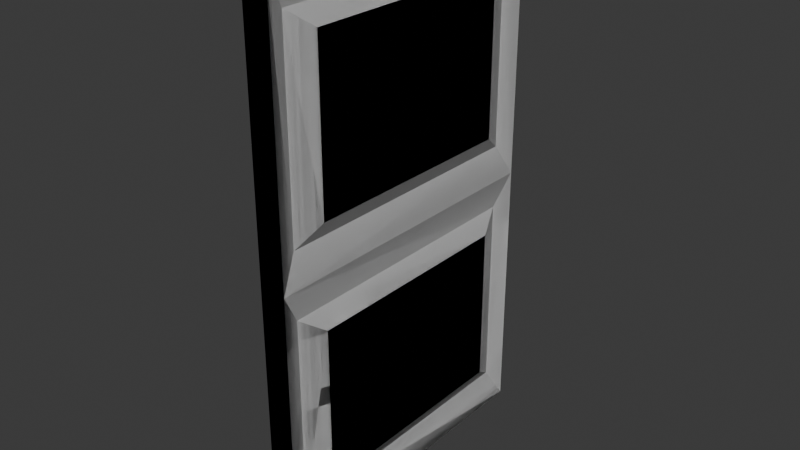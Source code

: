 # Source: Door.blend  (saved by Blender 5.1.30; exported with 4.5.12 LTS)
import bpy
from mathutils import Matrix  # noqa: F401  (used for matrix-valued properties, if any)

bpy.ops.wm.read_factory_settings(use_empty=True)
scene = bpy.context.scene
scene.name = 'Scene'

# ---- collections
col_collection = bpy.data.collections.new('Collection'); scene.collection.children.link(col_collection)

# ---- world
world_world = bpy.data.worlds.new('World'); scene.world = world_world
world_world.use_nodes = True; world_world.node_tree.nodes.clear()
_N = world_world.node_tree.nodes; _L = world_world.node_tree.links
n0 = _N.new('ShaderNodeOutputWorld'); n0.name = 'World Output'; n0.location = (200, 100)
n1 = _N.new('ShaderNodeBackground'); n1.name = 'Background'; n1.location = (-200, 100)
n1.inputs[0].default_value = (0.05088, 0.05088, 0.05088, 1.0)
_L.new(n1.outputs[0], n0.inputs[0])
n0.is_active_output = True
world_world.color = (0.05088, 0.05088, 0.05088)
world_world.sun_shadow_jitter_overblur = 0.0

# ---- meshes
me_cube_001 = bpy.data.meshes.new('Cube.001')
me_cube_001.from_pydata([(-1.0, 0.0, 2.002), (-1.0, 2.0, 2.002), (0.5132, 0.1237, 1.878), (0.5132, 1.876, 1.878), (-1.0, 0.0, 1.001), (-1.0, 2.0, 1.001), (0.5132, 1.876, 1.125), (0.5132, 0.1237, 1.125), (1.0, 2.0, 2.002), (1.0, 0.0, 2.002), (1.0, 2.0, 1.001), (1.0, 0.0, 1.001), (1.244, 1.714, 1.808), (1.244, 0.2862, 1.808), (1.244, 1.714, 1.195), (1.244, 0.2862, 1.195), (-1.0, 0.0, 0.0009213), (-1.0, 2.0, 0.0009213), (0.5132, 0.1237, 0.1246), (0.5132, 1.876, 0.1246), (0.5132, 1.876, 0.8773), (0.5132, 0.1237, 0.8773), (1.0, 2.0, 0.0009213), (1.0, 0.0, 0.0009213), (1.244, 1.714, 0.1944), (1.244, 0.2862, 0.1944), (1.244, 1.714, 0.8074), (1.244, 0.2862, 0.8074)], [], [(4, 0, 1, 5), (5, 1, 8, 10), (7, 6, 14, 15), (11, 9, 0, 4), (8, 1, 0, 9), (2, 3, 8, 9), (3, 6, 10, 8), (7, 2, 9, 11), (6, 7, 11, 10), (14, 12, 13, 15), (6, 3, 12, 14), (2, 7, 15, 13), (3, 2, 13, 12), (4, 5, 17, 16), (5, 10, 22, 17), (21, 27, 26, 20), (11, 4, 16, 23), (22, 23, 16, 17), (18, 23, 22, 19), (19, 22, 10, 20), (21, 11, 23, 18), (20, 10, 11, 21), (26, 27, 25, 24), (20, 26, 24, 19), (18, 25, 27, 21), (19, 24, 25, 18)])
me_cube_001.polygons.foreach_set('use_smooth', [True] * 26)
_k = set([(0, 1), (0, 4), (0, 9), (1, 5), (1, 8), (2, 3), (2, 7), (2, 9), (2, 13), (3, 6), (3, 8), (3, 12), (4, 16), (5, 17), (6, 7), (6, 10), (6, 14), (7, 11), (7, 15), (8, 9), (8, 10), (9, 11), (10, 11), (10, 20), (10, 22), (11, 21), (11, 23), (12, 13), (12, 14), (13, 15), (14, 15), (16, 17), (16, 23), (17, 22), (18, 19), (18, 21), (18, 23), (18, 25), (19, 20), (19, 22), (19, 24), (20, 21), (20, 26), (21, 27), (22, 23), (24, 25), (24, 26), (25, 27), (26, 27)])
me_cube_001.attributes.new('sharp_edge', 'BOOLEAN', 'EDGE').data.foreach_set('value', [ (min(e.vertices), max(e.vertices)) in _k for e in me_cube_001.edges])
_uv = me_cube_001.uv_layers.new(name='UVMap')
_uv.uv.foreach_set('vector', [0.5, 0.0, 0.625, 0.0, 0.625, 0.25, 0.5, 0.25, 0.5, 0.25, 0.625, 0.25, 0.625, 0.5, 0.5, 0.5, 0.5155, 0.7345, 0.5155, 0.5155, 0.5155, 0.5155, 0.5155, 0.7345, 0.5, 0.75, 0.625, 0.75, 0.625, 1.0, 0.5, 1.0, 0.625, 0.5, 0.875, 0.5, 0.875, 0.75, 0.625, 0.75, 0.6095, 0.7345, 0.6095, 0.5155, 0.625, 0.5, 0.625, 0.75, 0.6095, 0.5155, 0.5155, 0.5155, 0.5, 0.5, 0.625, 0.5, 0.5155, 0.7345, 0.6095, 0.7345, 0.625, 0.75, 0.5, 0.75, 0.5155, 0.5155, 0.5155, 0.7345, 0.5, 0.75, 0.5, 0.5, 0.5155, 0.5155, 0.6095, 0.5155, 0.6095, 0.7345, 0.5155, 0.7345, 0.5155, 0.5155, 0.6095, 0.5155, 0.6095, 0.5155, 0.5155, 0.5155, 0.6095, 0.7345, 0.5155, 0.7345, 0.5155, 0.7345, 0.6095, 0.7345, 0.6095, 0.5155, 0.6095, 0.7345, 0.6095, 0.7345, 0.6095, 0.5155, 0.5, 0.0, 0.5, 0.25, 0.625, 0.25, 0.625, 0.0, 0.5, 0.25, 0.5, 0.5, 0.625, 0.5, 0.625, 0.25, 0.5155, 0.7345, 0.5155, 0.7345, 0.5155, 0.5155, 0.5155, 0.5155, 0.5, 0.75, 0.5, 1.0, 0.625, 1.0, 0.625, 0.75, 0.625, 0.5, 0.625, 0.75, 0.875, 0.75, 0.875, 0.5, 0.6095, 0.7345, 0.625, 0.75, 0.625, 0.5, 0.6095, 0.5155, 0.6095, 0.5155, 0.625, 0.5, 0.5, 0.5, 0.5155, 0.5155, 0.5155, 0.7345, 0.5, 0.75, 0.625, 0.75, 0.6095, 0.7345, 0.5155, 0.5155, 0.5, 0.5, 0.5, 0.75, 0.5155, 0.7345, 0.5155, 0.5155, 0.5155, 0.7345, 0.6095, 0.7345, 0.6095, 0.5155, 0.5155, 0.5155, 0.5155, 0.5155, 0.6095, 0.5155, 0.6095, 0.5155, 0.6095, 0.7345, 0.6095, 0.7345, 0.5155, 0.7345, 0.5155, 0.7345, 0.6095, 0.5155, 0.6095, 0.5155, 0.6095, 0.7345, 0.6095, 0.7345])
me_cube_001.update()
me_cube_002 = bpy.data.meshes.new('Cube.002')
me_cube_002.from_pydata([(-1.0, 0.0, 2.002), (-1.0, 2.0, 2.002), (0.5132, 0.1237, 1.878), (0.5132, 1.876, 1.878), (-1.0, 0.0, 1.001), (-1.0, 2.0, 1.001), (0.5132, 1.876, 1.125), (0.5132, 0.1237, 1.125), (1.0, 2.0, 2.002), (1.0, 0.0, 2.002), (1.0, 2.0, 1.001), (1.0, 0.0, 1.001), (1.244, 1.714, 1.808), (1.244, 0.2862, 1.808), (1.244, 1.714, 1.195), (1.244, 0.2862, 1.195), (-1.0, 0.0, 0.0009213), (-1.0, 2.0, 0.0009213), (0.5132, 0.1237, 0.1246), (0.5132, 1.876, 0.1246), (0.5132, 1.876, 0.8773), (0.5132, 0.1237, 0.8773), (1.0, 2.0, 0.0009213), (1.0, 0.0, 0.0009213), (1.244, 1.714, 0.1944), (1.244, 0.2862, 0.1944), (1.244, 1.714, 0.8074), (1.244, 0.2862, 0.8074)], [], [(4, 0, 1, 5), (5, 1, 8, 10), (7, 6, 14, 15), (11, 9, 0, 4), (8, 1, 0, 9), (2, 3, 8, 9), (3, 6, 10, 8), (7, 2, 9, 11), (6, 7, 11, 10), (14, 12, 13, 15), (6, 3, 12, 14), (2, 7, 15, 13), (3, 2, 13, 12), (4, 5, 17, 16), (5, 10, 22, 17), (21, 27, 26, 20), (11, 4, 16, 23), (22, 23, 16, 17), (18, 23, 22, 19), (19, 22, 10, 20), (21, 11, 23, 18), (20, 10, 11, 21), (26, 27, 25, 24), (20, 26, 24, 19), (18, 25, 27, 21), (19, 24, 25, 18)])
me_cube_002.polygons.foreach_set('use_smooth', [True] * 26)
_k = set([(0, 1), (0, 4), (0, 9), (1, 5), (1, 8), (2, 3), (2, 7), (2, 9), (2, 13), (3, 6), (3, 8), (3, 12), (4, 16), (5, 17), (6, 7), (6, 10), (6, 14), (7, 11), (7, 15), (8, 9), (8, 10), (9, 11), (10, 11), (10, 20), (10, 22), (11, 21), (11, 23), (12, 13), (12, 14), (13, 15), (14, 15), (16, 17), (16, 23), (17, 22), (18, 19), (18, 21), (18, 23), (18, 25), (19, 20), (19, 22), (19, 24), (20, 21), (20, 26), (21, 27), (22, 23), (24, 25), (24, 26), (25, 27), (26, 27)])
me_cube_002.attributes.new('sharp_edge', 'BOOLEAN', 'EDGE').data.foreach_set('value', [ (min(e.vertices), max(e.vertices)) in _k for e in me_cube_002.edges])
_uv = me_cube_002.uv_layers.new(name='UVMap')
_uv.uv.foreach_set('vector', [0.5, 0.0, 0.625, 0.0, 0.625, 0.25, 0.5, 0.25, 0.5, 0.25, 0.625, 0.25, 0.625, 0.5, 0.5, 0.5, 0.5155, 0.7345, 0.5155, 0.5155, 0.5155, 0.5155, 0.5155, 0.7345, 0.5, 0.75, 0.625, 0.75, 0.625, 1.0, 0.5, 1.0, 0.625, 0.5, 0.875, 0.5, 0.875, 0.75, 0.625, 0.75, 0.6095, 0.7345, 0.6095, 0.5155, 0.625, 0.5, 0.625, 0.75, 0.6095, 0.5155, 0.5155, 0.5155, 0.5, 0.5, 0.625, 0.5, 0.5155, 0.7345, 0.6095, 0.7345, 0.625, 0.75, 0.5, 0.75, 0.5155, 0.5155, 0.5155, 0.7345, 0.5, 0.75, 0.5, 0.5, 0.5155, 0.5155, 0.6095, 0.5155, 0.6095, 0.7345, 0.5155, 0.7345, 0.5155, 0.5155, 0.6095, 0.5155, 0.6095, 0.5155, 0.5155, 0.5155, 0.6095, 0.7345, 0.5155, 0.7345, 0.5155, 0.7345, 0.6095, 0.7345, 0.6095, 0.5155, 0.6095, 0.7345, 0.6095, 0.7345, 0.6095, 0.5155, 0.5, 0.0, 0.5, 0.25, 0.625, 0.25, 0.625, 0.0, 0.5, 0.25, 0.5, 0.5, 0.625, 0.5, 0.625, 0.25, 0.5155, 0.7345, 0.5155, 0.7345, 0.5155, 0.5155, 0.5155, 0.5155, 0.5, 0.75, 0.5, 1.0, 0.625, 1.0, 0.625, 0.75, 0.625, 0.5, 0.625, 0.75, 0.875, 0.75, 0.875, 0.5, 0.6095, 0.7345, 0.625, 0.75, 0.625, 0.5, 0.6095, 0.5155, 0.6095, 0.5155, 0.625, 0.5, 0.5, 0.5, 0.5155, 0.5155, 0.5155, 0.7345, 0.5, 0.75, 0.625, 0.75, 0.6095, 0.7345, 0.5155, 0.5155, 0.5, 0.5, 0.5, 0.75, 0.5155, 0.7345, 0.5155, 0.5155, 0.5155, 0.7345, 0.6095, 0.7345, 0.6095, 0.5155, 0.5155, 0.5155, 0.5155, 0.5155, 0.6095, 0.5155, 0.6095, 0.5155, 0.6095, 0.7345, 0.6095, 0.7345, 0.5155, 0.7345, 0.5155, 0.7345, 0.6095, 0.5155, 0.6095, 0.5155, 0.6095, 0.7345, 0.6095, 0.7345])
me_cube_002.update()

# ---- objects
ob_cube = bpy.data.objects.new('Cube', me_cube_001)
ob_cube_001 = bpy.data.objects.new('Cube.001', me_cube_002)

# ---- transforms, parenting, visibility, modifiers, constraints
ob_cube.location = (0.0, 0.0, 0.0)
ob_cube.scale = (0.125, 1.5, 2.5)
ob_cube_001.location = (0.0, 0.0, 0.0)
ob_cube_001.scale = (0.125, 1.5, 2.5)

# ---- collection membership
col_collection.objects.link(ob_cube)
col_collection.objects.link(ob_cube_001)

# ---- scene / render settings (as saved in the file)
scene.frame_start = 1; scene.frame_end = 250; scene.frame_set(1)
scene.render.engine = 'BLENDER_EEVEE_NEXT'
scene.render.bake_bias = 0.0
scene.render.bake_samples = 0
scene.cycles.sampling_pattern = 'TABULATED_SOBOL'
scene.eevee.use_volume_custom_range = False
bpy.context.view_layer.update()

# ---- added for rendering (the .blend has no active camera and no usable light): camera, sun
cam_auto = bpy.data.cameras.new('AutoCamera')
cam_auto.lens = 50.0
cam_auto.sensor_width = 36.0
cam_auto.clip_end = 1000.0
ob_auto_camera = bpy.data.objects.new('AutoCamera', cam_auto)
scene.collection.objects.link(ob_auto_camera)
ob_auto_camera.location = (5.41787, -4.98314, 6.82531)
ob_auto_camera.rotation_euler = (1.09748, -7.21219e-08, 0.694738)
scene.camera = ob_auto_camera
light_auto_sun = bpy.data.lights.new('AutoSun', 'SUN')
light_auto_sun.energy = 3.0
light_auto_sun.angle = 0.0523599
ob_auto_sun = bpy.data.objects.new('AutoSun', light_auto_sun)
scene.collection.objects.link(ob_auto_sun)
ob_auto_sun.rotation_euler = (0.872665, 0.174533, 0.523599)
bpy.context.view_layer.update()
